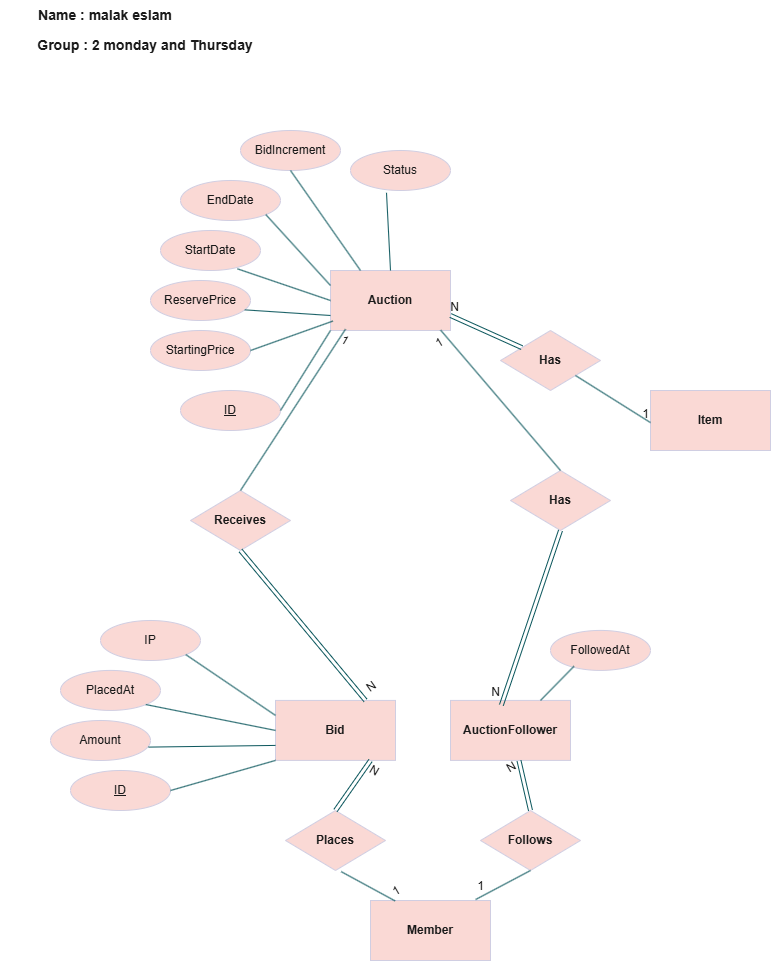

The diagram above was exported from draw.io. Its source (the exported page's mxGraphModel, read from the mxfile embedded in the PNG):
<mxGraphModel dx="2133" dy="1343" grid="1" gridSize="10" guides="1" tooltips="1" connect="1" arrows="1" fold="1" page="1" pageScale="1" pageWidth="850" pageHeight="1400" math="0" shadow="0">
  <root>
    <mxCell id="0" />
    <mxCell id="1" parent="0" />
    <mxCell id="n0blcjm1U7TIFazGBkhl-1" parent="1" style="rounded=0;whiteSpace=wrap;html=1;labelBackgroundColor=none;fillColor=#FAD9D5;strokeColor=#D0CEE2;fontColor=#1A1A1A;" value="&lt;b&gt;Member&lt;/b&gt;" vertex="1">
      <mxGeometry height="60" width="120" x="410" y="930" as="geometry" />
    </mxCell>
    <mxCell id="n0blcjm1U7TIFazGBkhl-2" parent="1" style="rounded=0;whiteSpace=wrap;html=1;labelBackgroundColor=none;fillColor=#FAD9D5;strokeColor=#D0CEE2;fontColor=#1A1A1A;" value="&lt;b&gt;Auction&lt;/b&gt;" vertex="1">
      <mxGeometry height="60" width="120" x="370" y="300" as="geometry" />
    </mxCell>
    <mxCell id="a_TjAfAt60m14q61zJ7t-1" parent="1" style="rounded=0;whiteSpace=wrap;html=1;labelBackgroundColor=none;fillColor=#FAD9D5;strokeColor=#D0CEE2;fontColor=#1A1A1A;" value="&lt;b&gt;AuctionFollower&lt;/b&gt;" vertex="1">
      <mxGeometry height="60" width="120" x="490" y="729.92" as="geometry" />
    </mxCell>
    <mxCell id="_iagRlWHJDFOsoJFGx2R-1" parent="1" style="rounded=0;whiteSpace=wrap;html=1;labelBackgroundColor=none;fillColor=#FAD9D5;strokeColor=#D0CEE2;fontColor=#1A1A1A;" value="&lt;b&gt;Item&lt;/b&gt;" vertex="1">
      <mxGeometry height="60" width="120" x="690" y="420" as="geometry" />
    </mxCell>
    <mxCell id="_iagRlWHJDFOsoJFGx2R-2" parent="1" style="rounded=0;whiteSpace=wrap;html=1;labelBackgroundColor=none;fillColor=#FAD9D5;strokeColor=#D0CEE2;fontColor=#1A1A1A;" value="&lt;b&gt;Bid&lt;/b&gt;" vertex="1">
      <mxGeometry height="60" width="120" x="315" y="729.92" as="geometry" />
    </mxCell>
    <mxCell id="_iagRlWHJDFOsoJFGx2R-3" parent="1" style="ellipse;whiteSpace=wrap;html=1;align=center;fontStyle=4;strokeColor=#D0CEE2;fontColor=#1A1A1A;fillColor=#FAD9D5;" value="ID" vertex="1">
      <mxGeometry height="40" width="100" x="220" y="420" as="geometry" />
    </mxCell>
    <mxCell id="_iagRlWHJDFOsoJFGx2R-4" parent="1" style="ellipse;whiteSpace=wrap;html=1;align=center;strokeColor=#D0CEE2;fontColor=#1A1A1A;fillColor=#FAD9D5;" value="FollowedAt" vertex="1">
      <mxGeometry height="40" width="100" x="590" y="659.92" as="geometry" />
    </mxCell>
    <mxCell id="_iagRlWHJDFOsoJFGx2R-5" parent="1" style="ellipse;whiteSpace=wrap;html=1;align=center;strokeColor=#D0CEE2;fontColor=#1A1A1A;fillColor=#FAD9D5;" value="IP" vertex="1">
      <mxGeometry height="40" width="100" x="140" y="650" as="geometry" />
    </mxCell>
    <mxCell id="_iagRlWHJDFOsoJFGx2R-6" parent="1" style="ellipse;whiteSpace=wrap;html=1;align=center;strokeColor=#D0CEE2;fontColor=#1A1A1A;fillColor=#FAD9D5;" value="PlacedAt" vertex="1">
      <mxGeometry height="40" width="100" x="100" y="699.92" as="geometry" />
    </mxCell>
    <mxCell id="_iagRlWHJDFOsoJFGx2R-7" parent="1" style="ellipse;whiteSpace=wrap;html=1;align=center;strokeColor=#D0CEE2;fontColor=#1A1A1A;fillColor=#FAD9D5;" value="Amount" vertex="1">
      <mxGeometry height="40" width="100" x="90" y="750" as="geometry" />
    </mxCell>
    <mxCell id="_iagRlWHJDFOsoJFGx2R-8" parent="1" style="ellipse;whiteSpace=wrap;html=1;align=center;strokeColor=#D0CEE2;fontColor=#1A1A1A;fillColor=#FAD9D5;" value="Status" vertex="1">
      <mxGeometry height="40" width="100" x="390" y="180" as="geometry" />
    </mxCell>
    <mxCell id="_iagRlWHJDFOsoJFGx2R-9" parent="1" style="ellipse;whiteSpace=wrap;html=1;align=center;strokeColor=#D0CEE2;fontColor=#1A1A1A;fillColor=#FAD9D5;" value="EndDate" vertex="1">
      <mxGeometry height="40" width="100" x="220" y="210" as="geometry" />
    </mxCell>
    <mxCell id="_iagRlWHJDFOsoJFGx2R-10" parent="1" style="ellipse;whiteSpace=wrap;html=1;align=center;strokeColor=#D0CEE2;fontColor=#1A1A1A;fillColor=#FAD9D5;" value="StartDate" vertex="1">
      <mxGeometry height="40" width="100" x="200" y="260" as="geometry" />
    </mxCell>
    <mxCell id="_iagRlWHJDFOsoJFGx2R-11" parent="1" style="ellipse;whiteSpace=wrap;html=1;align=center;strokeColor=#D0CEE2;fontColor=#1A1A1A;fillColor=#FAD9D5;" value="BidIncrement" vertex="1">
      <mxGeometry height="40" width="100" x="280" y="160" as="geometry" />
    </mxCell>
    <mxCell id="_iagRlWHJDFOsoJFGx2R-12" parent="1" style="ellipse;whiteSpace=wrap;html=1;align=center;strokeColor=#D0CEE2;fontColor=#1A1A1A;fillColor=#FAD9D5;" value="ReservePrice" vertex="1">
      <mxGeometry height="40" width="100" x="190" y="310" as="geometry" />
    </mxCell>
    <mxCell id="_iagRlWHJDFOsoJFGx2R-13" parent="1" style="ellipse;whiteSpace=wrap;html=1;align=center;strokeColor=#D0CEE2;fontColor=#1A1A1A;fillColor=#FAD9D5;" value="StartingPrice" vertex="1">
      <mxGeometry height="40" width="100" x="190" y="360" as="geometry" />
    </mxCell>
    <mxCell id="_iagRlWHJDFOsoJFGx2R-14" parent="1" style="shape=rhombus;perimeter=rhombusPerimeter;whiteSpace=wrap;html=1;align=center;strokeColor=#D0CEE2;fontColor=#1A1A1A;fillColor=#FAD9D5;" value="&lt;b&gt;Has&lt;/b&gt;" vertex="1">
      <mxGeometry height="60" width="100" x="540" y="360" as="geometry" />
    </mxCell>
    <mxCell id="_iagRlWHJDFOsoJFGx2R-15" parent="1" style="ellipse;whiteSpace=wrap;html=1;align=center;fontStyle=4;strokeColor=#D0CEE2;fontColor=#1A1A1A;fillColor=#FAD9D5;" value="ID" vertex="1">
      <mxGeometry height="40" width="100" x="110" y="800" as="geometry" />
    </mxCell>
    <mxCell id="_iagRlWHJDFOsoJFGx2R-16" edge="1" parent="1" source="_iagRlWHJDFOsoJFGx2R-14" style="shape=link;html=1;rounded=0;strokeColor=#09555B;fontColor=#1A1A1A;defaultLabelBackgroundColor=page;entryX=1;entryY=0.75;entryDx=0;entryDy=0;" target="n0blcjm1U7TIFazGBkhl-2" value="">
      <mxGeometry relative="1" as="geometry">
        <mxPoint x="450" y="480" as="sourcePoint" />
        <mxPoint x="610" y="480" as="targetPoint" />
      </mxGeometry>
    </mxCell>
    <mxCell id="_iagRlWHJDFOsoJFGx2R-17" connectable="0" parent="_iagRlWHJDFOsoJFGx2R-16" style="resizable=0;html=1;whiteSpace=wrap;align=right;verticalAlign=bottom;strokeColor=#D0CEE2;fontColor=#1A1A1A;fillColor=#FAD9D5;" value="N" vertex="1">
      <mxGeometry relative="1" x="1" as="geometry">
        <mxPoint x="10" as="offset" />
      </mxGeometry>
    </mxCell>
    <mxCell id="_iagRlWHJDFOsoJFGx2R-18" edge="1" parent="1" source="_iagRlWHJDFOsoJFGx2R-14" style="endArrow=none;html=1;rounded=0;strokeColor=#09555B;fontColor=#1A1A1A;defaultLabelBackgroundColor=page;entryX=0;entryY=0.535;entryDx=0;entryDy=0;entryPerimeter=0;exitX=1;exitY=1;exitDx=0;exitDy=0;" target="_iagRlWHJDFOsoJFGx2R-1" value="">
      <mxGeometry relative="1" as="geometry">
        <mxPoint x="560" y="410" as="sourcePoint" />
        <mxPoint x="720" y="410" as="targetPoint" />
      </mxGeometry>
    </mxCell>
    <mxCell id="_iagRlWHJDFOsoJFGx2R-19" connectable="0" parent="_iagRlWHJDFOsoJFGx2R-18" style="resizable=0;html=1;whiteSpace=wrap;align=right;verticalAlign=bottom;strokeColor=#D0CEE2;fontColor=#1A1A1A;fillColor=#FAD9D5;" value="1" vertex="1">
      <mxGeometry relative="1" x="1" as="geometry" />
    </mxCell>
    <mxCell id="_iagRlWHJDFOsoJFGx2R-20" parent="1" style="shape=rhombus;perimeter=rhombusPerimeter;whiteSpace=wrap;html=1;align=center;strokeColor=#D0CEE2;fontColor=#1A1A1A;fillColor=#FAD9D5;" value="&lt;b&gt;Receives&lt;/b&gt;" vertex="1">
      <mxGeometry height="60" width="100" x="230" y="520" as="geometry" />
    </mxCell>
    <mxCell id="_iagRlWHJDFOsoJFGx2R-23" edge="1" parent="1" source="_iagRlWHJDFOsoJFGx2R-20" style="shape=link;html=1;rounded=0;strokeColor=#09555B;fontColor=#1A1A1A;defaultLabelBackgroundColor=page;entryX=0.75;entryY=0;entryDx=0;entryDy=0;exitX=0.5;exitY=1;exitDx=0;exitDy=0;" target="_iagRlWHJDFOsoJFGx2R-2" value="">
      <mxGeometry relative="1" as="geometry">
        <mxPoint x="303.1999999999998" y="610" as="sourcePoint" />
      </mxGeometry>
    </mxCell>
    <mxCell id="_iagRlWHJDFOsoJFGx2R-24" connectable="0" parent="_iagRlWHJDFOsoJFGx2R-23" style="resizable=0;html=1;whiteSpace=wrap;align=right;verticalAlign=bottom;strokeColor=#D0CEE2;fontColor=#1A1A1A;fillColor=#FAD9D5;rotation=-35;" value="N" vertex="1">
      <mxGeometry relative="1" x="0.9945" as="geometry">
        <mxPoint x="15" y="-10" as="offset" />
      </mxGeometry>
    </mxCell>
    <mxCell id="_iagRlWHJDFOsoJFGx2R-25" edge="1" parent="1" source="_iagRlWHJDFOsoJFGx2R-20" style="endArrow=none;html=1;rounded=0;strokeColor=#09555B;fontColor=#1A1A1A;defaultLabelBackgroundColor=page;entryX=0.125;entryY=0.978;entryDx=0;entryDy=0;exitX=0.5;exitY=0;exitDx=0;exitDy=0;entryPerimeter=0;" target="n0blcjm1U7TIFazGBkhl-2" value="">
      <mxGeometry relative="1" as="geometry">
        <mxPoint x="370" y="470" as="sourcePoint" />
        <mxPoint x="530" y="470" as="targetPoint" />
      </mxGeometry>
    </mxCell>
    <mxCell id="_iagRlWHJDFOsoJFGx2R-26" connectable="0" parent="_iagRlWHJDFOsoJFGx2R-25" style="resizable=0;html=1;whiteSpace=wrap;align=right;verticalAlign=bottom;strokeColor=#D0CEE2;fontColor=#1A1A1A;fillColor=#FAD9D5;rotation=30;" value="1" vertex="1">
      <mxGeometry relative="1" x="0.9985" as="geometry">
        <mxPoint y="20" as="offset" />
      </mxGeometry>
    </mxCell>
    <mxCell id="_iagRlWHJDFOsoJFGx2R-27" parent="1" style="shape=rhombus;perimeter=rhombusPerimeter;whiteSpace=wrap;html=1;align=center;strokeColor=#D0CEE2;fontColor=#1A1A1A;fillColor=#FAD9D5;" value="&lt;b&gt;Has&lt;/b&gt;" vertex="1">
      <mxGeometry height="60" width="100" x="550" y="500" as="geometry" />
    </mxCell>
    <mxCell id="_iagRlWHJDFOsoJFGx2R-28" edge="1" parent="1" source="_iagRlWHJDFOsoJFGx2R-27" style="endArrow=none;html=1;rounded=0;strokeColor=#09555B;fontColor=#1A1A1A;defaultLabelBackgroundColor=page;entryX=0.918;entryY=0.994;entryDx=0;entryDy=0;exitX=0.5;exitY=0;exitDx=0;exitDy=0;entryPerimeter=0;" target="n0blcjm1U7TIFazGBkhl-2" value="">
      <mxGeometry relative="1" as="geometry">
        <mxPoint x="390" y="570" as="sourcePoint" />
        <mxPoint x="550" y="570" as="targetPoint" />
      </mxGeometry>
    </mxCell>
    <mxCell id="_iagRlWHJDFOsoJFGx2R-29" connectable="0" parent="_iagRlWHJDFOsoJFGx2R-28" style="resizable=0;html=1;whiteSpace=wrap;align=right;verticalAlign=bottom;strokeColor=#D0CEE2;fontColor=#1A1A1A;fillColor=#FAD9D5;rotation=-30;" value="1" vertex="1">
      <mxGeometry relative="1" x="0.9943" as="geometry">
        <mxPoint x="6" y="17" as="offset" />
      </mxGeometry>
    </mxCell>
    <mxCell id="_iagRlWHJDFOsoJFGx2R-30" edge="1" parent="1" source="_iagRlWHJDFOsoJFGx2R-27" style="shape=link;html=1;rounded=0;strokeColor=#09555B;fontColor=#1A1A1A;defaultLabelBackgroundColor=page;entryX=0.424;entryY=0.079;entryDx=0;entryDy=0;entryPerimeter=0;exitX=0.5;exitY=1;exitDx=0;exitDy=0;" target="a_TjAfAt60m14q61zJ7t-1" value="">
      <mxGeometry relative="1" as="geometry">
        <mxPoint x="390" y="570" as="sourcePoint" />
        <mxPoint x="550" y="570" as="targetPoint" />
      </mxGeometry>
    </mxCell>
    <mxCell id="_iagRlWHJDFOsoJFGx2R-31" connectable="0" parent="_iagRlWHJDFOsoJFGx2R-30" style="resizable=0;html=1;whiteSpace=wrap;align=right;verticalAlign=bottom;strokeColor=#D0CEE2;fontColor=#1A1A1A;fillColor=#FAD9D5;" value="N" vertex="1">
      <mxGeometry relative="1" x="0.9969" as="geometry">
        <mxPoint y="-4" as="offset" />
      </mxGeometry>
    </mxCell>
    <mxCell id="_iagRlWHJDFOsoJFGx2R-32" edge="1" parent="1" source="a_TjAfAt60m14q61zJ7t-1" style="endArrow=none;html=1;rounded=0;strokeColor=#09555B;fontColor=#1A1A1A;defaultLabelBackgroundColor=page;entryX=0.235;entryY=0.897;entryDx=0;entryDy=0;entryPerimeter=0;exitX=0.75;exitY=0;exitDx=0;exitDy=0;" target="_iagRlWHJDFOsoJFGx2R-4" value="">
      <mxGeometry relative="1" as="geometry">
        <mxPoint x="380" y="680" as="sourcePoint" />
        <mxPoint x="540" y="680" as="targetPoint" />
      </mxGeometry>
    </mxCell>
    <mxCell id="_iagRlWHJDFOsoJFGx2R-33" parent="1" style="shape=rhombus;perimeter=rhombusPerimeter;whiteSpace=wrap;html=1;align=center;strokeColor=#D0CEE2;fontColor=#1A1A1A;fillColor=#FAD9D5;" value="&lt;b&gt;Follows&lt;/b&gt;" vertex="1">
      <mxGeometry height="60" width="100" x="520" y="840.0000000000001" as="geometry" />
    </mxCell>
    <mxCell id="_iagRlWHJDFOsoJFGx2R-34" edge="1" parent="1" source="_iagRlWHJDFOsoJFGx2R-33" style="shape=link;html=1;rounded=0;strokeColor=#09555B;fontColor=#1A1A1A;defaultLabelBackgroundColor=page;exitX=0.5;exitY=0;exitDx=0;exitDy=0;entryX=0.571;entryY=1.005;entryDx=0;entryDy=0;entryPerimeter=0;" target="a_TjAfAt60m14q61zJ7t-1" value="">
      <mxGeometry relative="1" as="geometry">
        <mxPoint x="660" y="1159.92" as="sourcePoint" />
        <mxPoint x="540" y="789.92" as="targetPoint" />
      </mxGeometry>
    </mxCell>
    <mxCell id="_iagRlWHJDFOsoJFGx2R-35" connectable="0" parent="_iagRlWHJDFOsoJFGx2R-34" style="resizable=0;html=1;whiteSpace=wrap;align=right;verticalAlign=bottom;strokeColor=#D0CEE2;fontColor=#1A1A1A;fillColor=#FAD9D5;rotation=-30;" value="N" vertex="1">
      <mxGeometry relative="1" x="0.974" as="geometry">
        <mxPoint x="1" y="10" as="offset" />
      </mxGeometry>
    </mxCell>
    <mxCell id="_iagRlWHJDFOsoJFGx2R-36" edge="1" parent="1" source="_iagRlWHJDFOsoJFGx2R-33" style="endArrow=none;html=1;rounded=0;strokeColor=#09555B;fontColor=#1A1A1A;defaultLabelBackgroundColor=page;exitX=0.5;exitY=1;exitDx=0;exitDy=0;entryX=0.876;entryY=-0.016;entryDx=0;entryDy=0;entryPerimeter=0;" target="n0blcjm1U7TIFazGBkhl-1" value="">
      <mxGeometry relative="1" as="geometry">
        <mxPoint x="540" y="950" as="sourcePoint" />
        <mxPoint x="550" y="990" as="targetPoint" />
      </mxGeometry>
    </mxCell>
    <mxCell id="_iagRlWHJDFOsoJFGx2R-37" connectable="0" parent="_iagRlWHJDFOsoJFGx2R-36" style="resizable=0;html=1;whiteSpace=wrap;align=right;verticalAlign=bottom;strokeColor=#D0CEE2;fontColor=#1A1A1A;fillColor=#FAD9D5;" value="1" vertex="1">
      <mxGeometry relative="1" x="0.9893" as="geometry">
        <mxPoint x="10" y="-5" as="offset" />
      </mxGeometry>
    </mxCell>
    <mxCell id="_iagRlWHJDFOsoJFGx2R-38" parent="1" style="shape=rhombus;perimeter=rhombusPerimeter;whiteSpace=wrap;html=1;align=center;strokeColor=#D0CEE2;fontColor=#1A1A1A;fillColor=#FAD9D5;" value="&lt;b&gt;Places&lt;/b&gt;" vertex="1">
      <mxGeometry height="60" width="100" x="325" y="840.0000000000001" as="geometry" />
    </mxCell>
    <mxCell id="_iagRlWHJDFOsoJFGx2R-39" edge="1" parent="1" source="_iagRlWHJDFOsoJFGx2R-38" style="shape=link;html=1;rounded=0;strokeColor=#09555B;fontColor=#1A1A1A;defaultLabelBackgroundColor=page;exitX=0.5;exitY=0;exitDx=0;exitDy=0;" value="">
      <mxGeometry relative="1" as="geometry">
        <mxPoint x="462" y="859.08" as="sourcePoint" />
        <mxPoint x="410" y="790" as="targetPoint" />
      </mxGeometry>
    </mxCell>
    <mxCell id="_iagRlWHJDFOsoJFGx2R-40" connectable="0" parent="_iagRlWHJDFOsoJFGx2R-39" style="resizable=0;html=1;whiteSpace=wrap;align=right;verticalAlign=bottom;strokeColor=#D0CEE2;fontColor=#1A1A1A;fillColor=#FAD9D5;rotation=30;" value="N" vertex="1">
      <mxGeometry relative="1" x="0.9998" as="geometry">
        <mxPoint x="5" y="20" as="offset" />
      </mxGeometry>
    </mxCell>
    <mxCell id="_iagRlWHJDFOsoJFGx2R-41" edge="1" parent="1" source="_iagRlWHJDFOsoJFGx2R-38" style="endArrow=none;html=1;rounded=0;strokeColor=#09555B;fontColor=#1A1A1A;defaultLabelBackgroundColor=page;exitX=0.557;exitY=1.019;exitDx=0;exitDy=0;exitPerimeter=0;entryX=0.205;entryY=0.007;entryDx=0;entryDy=0;entryPerimeter=0;" target="n0blcjm1U7TIFazGBkhl-1" value="">
      <mxGeometry relative="1" as="geometry">
        <mxPoint x="484" y="890" as="sourcePoint" />
        <mxPoint x="435" y="964" as="targetPoint" />
      </mxGeometry>
    </mxCell>
    <mxCell id="_iagRlWHJDFOsoJFGx2R-42" connectable="0" parent="_iagRlWHJDFOsoJFGx2R-41" style="resizable=0;html=1;whiteSpace=wrap;align=right;verticalAlign=bottom;strokeColor=#D0CEE2;fontColor=#1A1A1A;fillColor=#FAD9D5;rotation=-30;" value="1" vertex="1">
      <mxGeometry relative="1" x="1" as="geometry">
        <mxPoint x="10" y="-5" as="offset" />
      </mxGeometry>
    </mxCell>
    <mxCell id="_iagRlWHJDFOsoJFGx2R-43" edge="1" parent="1" source="_iagRlWHJDFOsoJFGx2R-5" style="endArrow=none;html=1;rounded=0;strokeColor=#09555B;fontColor=#1A1A1A;defaultLabelBackgroundColor=page;exitX=1;exitY=1;exitDx=0;exitDy=0;entryX=0;entryY=0.25;entryDx=0;entryDy=0;" target="_iagRlWHJDFOsoJFGx2R-2" value="">
      <mxGeometry relative="1" as="geometry">
        <mxPoint x="275" y="690" as="sourcePoint" />
        <mxPoint x="435" y="690" as="targetPoint" />
      </mxGeometry>
    </mxCell>
    <mxCell id="_iagRlWHJDFOsoJFGx2R-44" edge="1" parent="1" source="_iagRlWHJDFOsoJFGx2R-6" style="endArrow=none;html=1;rounded=0;strokeColor=#09555B;fontColor=#1A1A1A;defaultLabelBackgroundColor=page;exitX=1;exitY=1;exitDx=0;exitDy=0;entryX=0;entryY=0.5;entryDx=0;entryDy=0;" target="_iagRlWHJDFOsoJFGx2R-2" value="">
      <mxGeometry relative="1" as="geometry">
        <mxPoint x="250" y="760" as="sourcePoint" />
        <mxPoint x="410" y="760" as="targetPoint" />
      </mxGeometry>
    </mxCell>
    <mxCell id="_iagRlWHJDFOsoJFGx2R-45" edge="1" parent="1" source="_iagRlWHJDFOsoJFGx2R-7" style="endArrow=none;html=1;rounded=0;strokeColor=#09555B;fontColor=#1A1A1A;defaultLabelBackgroundColor=page;exitX=0.981;exitY=0.665;exitDx=0;exitDy=0;entryX=0;entryY=0.75;entryDx=0;entryDy=0;exitPerimeter=0;" target="_iagRlWHJDFOsoJFGx2R-2" value="">
      <mxGeometry relative="1" as="geometry">
        <mxPoint x="250" y="760" as="sourcePoint" />
        <mxPoint x="410" y="760" as="targetPoint" />
      </mxGeometry>
    </mxCell>
    <mxCell id="_iagRlWHJDFOsoJFGx2R-46" edge="1" parent="1" source="_iagRlWHJDFOsoJFGx2R-15" style="endArrow=none;html=1;rounded=0;strokeColor=#09555B;fontColor=#1A1A1A;defaultLabelBackgroundColor=page;exitX=1;exitY=0.5;exitDx=0;exitDy=0;entryX=0;entryY=1;entryDx=0;entryDy=0;" target="_iagRlWHJDFOsoJFGx2R-2" value="">
      <mxGeometry relative="1" as="geometry">
        <mxPoint x="250" y="760" as="sourcePoint" />
        <mxPoint x="410" y="760" as="targetPoint" />
      </mxGeometry>
    </mxCell>
    <mxCell id="_iagRlWHJDFOsoJFGx2R-48" edge="1" parent="1" source="_iagRlWHJDFOsoJFGx2R-3" style="endArrow=none;html=1;rounded=0;strokeColor=#09555B;fontColor=#1A1A1A;defaultLabelBackgroundColor=page;exitX=1;exitY=0.5;exitDx=0;exitDy=0;entryX=0;entryY=1;entryDx=0;entryDy=0;" target="n0blcjm1U7TIFazGBkhl-2" value="">
      <mxGeometry relative="1" as="geometry">
        <mxPoint x="320" y="330" as="sourcePoint" />
        <mxPoint x="480" y="330" as="targetPoint" />
      </mxGeometry>
    </mxCell>
    <mxCell id="_iagRlWHJDFOsoJFGx2R-49" edge="1" parent="1" source="_iagRlWHJDFOsoJFGx2R-13" style="endArrow=none;html=1;rounded=0;strokeColor=#09555B;fontColor=#1A1A1A;defaultLabelBackgroundColor=page;exitX=1;exitY=0.5;exitDx=0;exitDy=0;entryX=0.02;entryY=0.843;entryDx=0;entryDy=0;entryPerimeter=0;" target="n0blcjm1U7TIFazGBkhl-2" value="">
      <mxGeometry relative="1" as="geometry">
        <mxPoint x="320" y="330" as="sourcePoint" />
        <mxPoint x="480" y="330" as="targetPoint" />
      </mxGeometry>
    </mxCell>
    <mxCell id="_iagRlWHJDFOsoJFGx2R-50" edge="1" parent="1" source="_iagRlWHJDFOsoJFGx2R-12" style="endArrow=none;html=1;rounded=0;strokeColor=#09555B;fontColor=#1A1A1A;defaultLabelBackgroundColor=page;exitX=0.943;exitY=0.734;exitDx=0;exitDy=0;exitPerimeter=0;entryX=0;entryY=0.75;entryDx=0;entryDy=0;" target="n0blcjm1U7TIFazGBkhl-2" value="">
      <mxGeometry relative="1" as="geometry">
        <mxPoint x="320" y="330" as="sourcePoint" />
        <mxPoint x="480" y="330" as="targetPoint" />
      </mxGeometry>
    </mxCell>
    <mxCell id="_iagRlWHJDFOsoJFGx2R-51" edge="1" parent="1" source="_iagRlWHJDFOsoJFGx2R-10" style="endArrow=none;html=1;rounded=0;strokeColor=#09555B;fontColor=#1A1A1A;defaultLabelBackgroundColor=page;exitX=0.769;exitY=0.958;exitDx=0;exitDy=0;exitPerimeter=0;entryX=0;entryY=0.5;entryDx=0;entryDy=0;" target="n0blcjm1U7TIFazGBkhl-2" value="">
      <mxGeometry relative="1" as="geometry">
        <mxPoint x="320" y="330" as="sourcePoint" />
        <mxPoint x="480" y="330" as="targetPoint" />
      </mxGeometry>
    </mxCell>
    <mxCell id="_iagRlWHJDFOsoJFGx2R-52" edge="1" parent="1" source="_iagRlWHJDFOsoJFGx2R-9" style="endArrow=none;html=1;rounded=0;strokeColor=#09555B;fontColor=#1A1A1A;defaultLabelBackgroundColor=page;entryX=0;entryY=0.25;entryDx=0;entryDy=0;exitX=1;exitY=1;exitDx=0;exitDy=0;" target="n0blcjm1U7TIFazGBkhl-2" value="">
      <mxGeometry relative="1" as="geometry">
        <mxPoint x="290" y="280" as="sourcePoint" />
        <mxPoint x="450" y="280" as="targetPoint" />
      </mxGeometry>
    </mxCell>
    <mxCell id="_iagRlWHJDFOsoJFGx2R-53" edge="1" parent="1" source="n0blcjm1U7TIFazGBkhl-2" style="endArrow=none;html=1;rounded=0;strokeColor=#09555B;fontColor=#1A1A1A;defaultLabelBackgroundColor=page;exitX=0.5;exitY=0;exitDx=0;exitDy=0;entryX=0.36;entryY=1.057;entryDx=0;entryDy=0;entryPerimeter=0;" target="_iagRlWHJDFOsoJFGx2R-8" value="">
      <mxGeometry relative="1" as="geometry">
        <mxPoint x="460" y="330" as="sourcePoint" />
        <mxPoint x="620" y="330" as="targetPoint" />
      </mxGeometry>
    </mxCell>
    <mxCell id="_iagRlWHJDFOsoJFGx2R-54" edge="1" parent="1" source="_iagRlWHJDFOsoJFGx2R-11" style="endArrow=none;html=1;rounded=0;strokeColor=#09555B;fontColor=#1A1A1A;defaultLabelBackgroundColor=page;entryX=0.25;entryY=0;entryDx=0;entryDy=0;exitX=0.5;exitY=1;exitDx=0;exitDy=0;" target="n0blcjm1U7TIFazGBkhl-2" value="">
      <mxGeometry relative="1" as="geometry">
        <mxPoint x="370" y="210" as="sourcePoint" />
        <mxPoint x="620" y="330" as="targetPoint" />
      </mxGeometry>
    </mxCell>
    <mxCell id="LeufeEDmDwGMDUZFux3z-1" parent="1" style="text;html=1;whiteSpace=wrap;strokeColor=none;fillColor=none;align=center;verticalAlign=middle;rounded=0;fontColor=#1A1A1A;" value="&lt;b&gt;&lt;font style=&quot;font-size: 14px;&quot;&gt;Name : malak eslam&lt;/font&gt;&lt;/b&gt;" vertex="1">
      <mxGeometry height="30" width="210" x="40" y="30" as="geometry" />
    </mxCell>
    <mxCell id="LeufeEDmDwGMDUZFux3z-2" parent="1" style="text;html=1;whiteSpace=wrap;strokeColor=none;fillColor=none;align=center;verticalAlign=middle;rounded=0;fontColor=#1A1A1A;" value="&lt;b&gt;&lt;font style=&quot;font-size: 14px;&quot;&gt;Group : 2 monday and Thursday&lt;/font&gt;&lt;/b&gt;" vertex="1">
      <mxGeometry height="30" width="230" x="70" y="60" as="geometry" />
    </mxCell>
  </root>
</mxGraphModel>